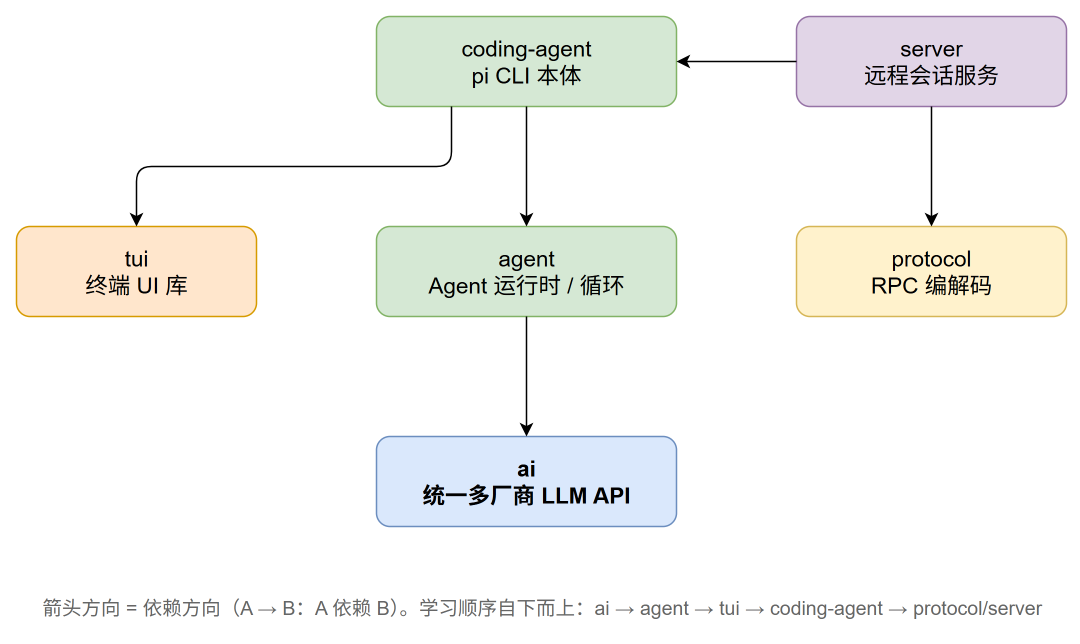

The diagram above was exported from draw.io. Its source (the exported page's mxGraphModel, read from the mxfile embedded in the PNG):
<mxGraphModel adaptiveColors="auto">
  <root>
    <mxCell id="0" />
    <mxCell id="1" parent="0" />
    <mxCell id="ca" value="coding-agent&#10;pi CLI 本体" style="rounded=1;whiteSpace=wrap;html=1;fillColor=#d5e8d4;strokeColor=#82b366;fontSize=15;" vertex="1" parent="1">
      <mxGeometry x="280" y="60" width="200" height="60" as="geometry" />
    </mxCell>
    <mxCell id="srv" value="server&#10;远程会话服务" style="rounded=1;whiteSpace=wrap;html=1;fillColor=#e1d5e7;strokeColor=#9673a6;fontSize=15;" vertex="1" parent="1">
      <mxGeometry x="560" y="60" width="180" height="60" as="geometry" />
    </mxCell>
    <mxCell id="agent" value="agent&#10;Agent 运行时 / 循环" style="rounded=1;whiteSpace=wrap;html=1;fillColor=#d5e8d4;strokeColor=#82b366;fontSize=15;" vertex="1" parent="1">
      <mxGeometry x="280" y="200" width="200" height="60" as="geometry" />
    </mxCell>
    <mxCell id="tui" value="tui&#10;终端 UI 库" style="rounded=1;whiteSpace=wrap;html=1;fillColor=#ffe6cc;strokeColor=#d79b00;fontSize=15;" vertex="1" parent="1">
      <mxGeometry x="40" y="200" width="160" height="60" as="geometry" />
    </mxCell>
    <mxCell id="proto" value="protocol&#10;RPC 编解码" style="rounded=1;whiteSpace=wrap;html=1;fillColor=#fff2cc;strokeColor=#d6b656;fontSize=15;" vertex="1" parent="1">
      <mxGeometry x="560" y="200" width="180" height="60" as="geometry" />
    </mxCell>
    <mxCell id="ai" value="ai&#10;统一多厂商 LLM API" style="rounded=1;whiteSpace=wrap;html=1;fillColor=#dae8fc;strokeColor=#6c8ebf;fontSize=15;fontStyle=1;" vertex="1" parent="1">
      <mxGeometry x="280" y="340" width="200" height="60" as="geometry" />
    </mxCell>
    <mxCell id="e1" style="edgeStyle=orthogonalEdgeStyle;rounded=1;html=1;exitX=0.5;exitY=1;entryX=0.5;entryY=0;" edge="1" parent="1" source="ca" target="agent">
      <mxGeometry relative="1" as="geometry" />
    </mxCell>
    <mxCell id="e2" style="edgeStyle=orthogonalEdgeStyle;rounded=1;html=1;exitX=0.5;exitY=1;entryX=0.5;entryY=0;" edge="1" parent="1" source="agent" target="ai">
      <mxGeometry relative="1" as="geometry" />
    </mxCell>
    <mxCell id="e3" style="edgeStyle=orthogonalEdgeStyle;rounded=1;html=1;exitX=0.25;exitY=1;entryX=0.5;entryY=0;" edge="1" parent="1" source="ca" target="tui">
      <mxGeometry relative="1" as="geometry" />
    </mxCell>
    <mxCell id="e4" style="edgeStyle=orthogonalEdgeStyle;rounded=1;html=1;exitX=0.5;exitY=1;entryX=0.5;entryY=0;" edge="1" parent="1" source="srv" target="proto">
      <mxGeometry relative="1" as="geometry" />
    </mxCell>
    <mxCell id="e5" style="edgeStyle=orthogonalEdgeStyle;rounded=1;html=1;exitX=0;exitY=0.5;entryX=1;entryY=0.5;" edge="1" parent="1" source="srv" target="ca">
      <mxGeometry relative="1" as="geometry" />
    </mxCell>
    <mxCell id="note" value="箭头方向 = 依赖方向（A → B：A 依赖 B）。学习顺序自下而上：ai → agent → tui → coding-agent → protocol/server" style="text;html=1;fontSize=13;fontColor=#666666;align=center;" vertex="1" parent="1">
      <mxGeometry x="80" y="440" width="620" height="30" as="geometry" />
    </mxCell>
  </root>
</mxGraphModel>